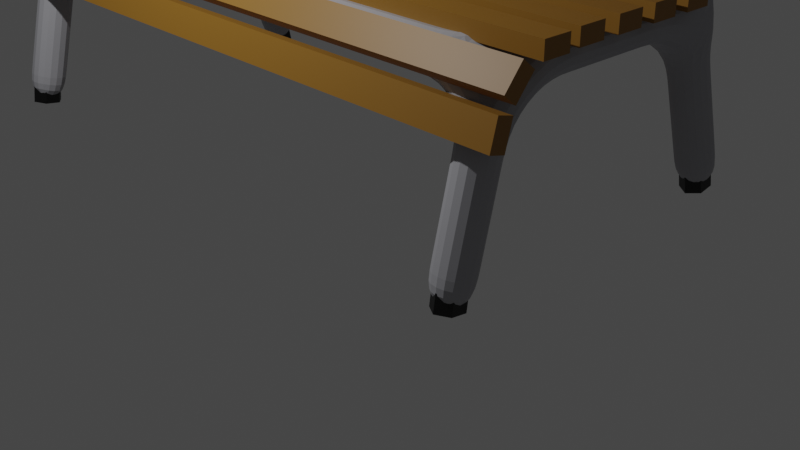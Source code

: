 # Source: bench.blend  (saved by Blender 2.80.75; exported with 4.5.12 LTS)
import bpy
from mathutils import Matrix  # noqa: F401  (used for matrix-valued properties, if any)

bpy.ops.wm.read_factory_settings(use_empty=True)
scene = bpy.context.scene
scene.name = 'Scene'

# ---- collections
col_collection = bpy.data.collections.new('Collection'); scene.collection.children.link(col_collection)

# ---- materials (node trees are filled in below, after node groups)
mat_grey = bpy.data.materials.new('grey')
mat_grey.use_transparent_shadow = False
mat_brown = bpy.data.materials.new('brown')
mat_brown.use_transparent_shadow = False
mat_black = bpy.data.materials.new('black')
mat_black.use_transparent_shadow = False

# ---- material node trees
mat_grey.use_nodes = True; mat_grey.node_tree.nodes.clear()
_N = mat_grey.node_tree.nodes; _L = mat_grey.node_tree.links
n0 = _N.new('ShaderNodeOutputMaterial'); n0.name = 'Material Output'; n0.location = (300, 300)
n1 = _N.new('ShaderNodeBsdfPrincipled'); n1.name = 'Principled BSDF'; n1.location = (10, 300)
n1.distribution = 'GGX'
n1.subsurface_method = 'BURLEY'
n1.inputs[0].default_value = (0.3763, 0.3763, 0.402, 1.0)
n1.inputs[3].default_value = 1.45
n1.inputs[27].default_value = (0.0, 0.0, 0.0, 1.0)
n1.inputs[28].default_value = 1.0
_L.new(n1.outputs[0], n0.inputs[0])
n0.is_active_output = True
mat_brown.use_nodes = True; mat_brown.node_tree.nodes.clear()
_N = mat_brown.node_tree.nodes; _L = mat_brown.node_tree.links
n0 = _N.new('ShaderNodeOutputMaterial'); n0.name = 'Material Output'; n0.location = (300, 300)
n1 = _N.new('ShaderNodeBsdfPrincipled'); n1.name = 'Principled BSDF'; n1.location = (10, 300)
n1.distribution = 'GGX'
n1.subsurface_method = 'BURLEY'
n1.inputs[0].default_value = (0.2812, 0.1329, 0.01527, 1.0)
n1.inputs[3].default_value = 1.45
n1.inputs[27].default_value = (0.0, 0.0, 0.0, 1.0)
n1.inputs[28].default_value = 1.0
_L.new(n1.outputs[0], n0.inputs[0])
n0.is_active_output = True
mat_black.use_nodes = True; mat_black.node_tree.nodes.clear()
_N = mat_black.node_tree.nodes; _L = mat_black.node_tree.links
n0 = _N.new('ShaderNodeOutputMaterial'); n0.name = 'Material Output'; n0.location = (300, 300)
n1 = _N.new('ShaderNodeBsdfPrincipled'); n1.name = 'Principled BSDF'; n1.location = (10, 300)
n1.distribution = 'GGX'
n1.subsurface_method = 'BURLEY'
n1.inputs[0].default_value = (0.0, 0.0, 0.0, 1.0)
n1.inputs[3].default_value = 1.45
n1.inputs[27].default_value = (0.0, 0.0, 0.0, 1.0)
n1.inputs[28].default_value = 1.0
_L.new(n1.outputs[0], n0.inputs[0])
n0.is_active_output = True

# ---- world
world_world = bpy.data.worlds.new('World'); scene.world = world_world
world_world.use_nodes = True; world_world.node_tree.nodes.clear()
_N = world_world.node_tree.nodes; _L = world_world.node_tree.links
n0 = _N.new('ShaderNodeOutputWorld'); n0.name = 'World Output'; n0.location = (300, 300)
n1 = _N.new('ShaderNodeBackground'); n1.name = 'Background'; n1.location = (10, 300)
n1.inputs[0].default_value = (0.05088, 0.05088, 0.05088, 1.0)
_L.new(n1.outputs[0], n0.inputs[0])
n0.is_active_output = True
world_world.color = (0.05088, 0.05088, 0.05088)
world_world.use_sun_shadow = False
world_world.sun_shadow_jitter_overblur = 0.0

# ---- cameras
cam_camera = bpy.data.cameras.new('Camera')
cam_camera.clip_end = 100.0
cam_camera.ortho_scale = 7.314

# ---- lights
light_light = bpy.data.lights.new('Light', 'POINT')
light_light.transmission_factor = 0.0
light_light.energy = 1000.0
light_light.shadow_soft_size = 0.1
light_light.shadow_maximum_resolution = 0.006
light_light.use_absolute_resolution = True

# ---- meshes
me_plane = bpy.data.meshes.new('Plane')
me_plane.from_pydata([(1.0, -0.3123, -0.4927), (1.0, 0.2391, 1.756), (1.0, 3.219, 1.756), (1.0, 3.91, -0.4662), (-6.986, 0.2391, 1.756), (-6.986, 3.219, 1.756), (-6.986, 3.896, -0.453), (-6.986, -0.3123, -0.4794), (1.075, 3.488, 2.497), (-6.91, 3.488, 2.497), (1.075, 3.488, 4.737), (-6.91, 3.488, 4.737), (1.156, 3.949, 4.926), (-6.83, 3.949, 4.926), (1.12, 4.353, 4.594), (-6.866, 4.353, 4.594), (1.058, 4.351, 4.199), (-6.928, 4.351, 4.199), (0.9161, 3.934, 4.017), (-7.07, 3.934, 4.017), (0.9161, 3.743, 4.293), (-7.07, 3.743, 4.293)], [(0, 1), (2, 3), (5, 6), (4, 7)], [(1, 2, 5, 4), (5, 2, 8, 9), (9, 8, 10, 11), (11, 10, 12, 13), (13, 12, 14, 15), (15, 14, 16, 17), (17, 16, 18, 19), (19, 18, 20, 21)])
_uv = me_plane.uv_layers.new(name='UVMap')
_uv.uv.foreach_set('vector', [0.0, 0.0, 0.0, 0.0, 0.0, 0.0, 0.0, 0.0, 0.0, 0.0, 0.0, 0.0, 0.0, 0.0, 0.0, 0.0, 0.0, 0.0, 0.0, 0.0, 0.0, 0.0, 0.0, 0.0, 0.0, 0.0, 0.0, 0.0, 0.0, 0.0, 0.0, 0.0, 0.0, 0.0, 0.0, 0.0, 0.0, 0.0, 0.0, 0.0, 0.0, 0.0, 0.0, 0.0, 0.0, 0.0, 0.0, 0.0, 0.0, 0.0, 0.0, 0.0, 0.0, 0.0, 0.0, 0.0, 0.0, 0.0, 0.0, 0.0, 0.0, 0.0, 0.0, 0.0])
me_plane.materials.append(mat_grey)
me_plane.use_remesh_preserve_volume = False
me_plane.use_remesh_preserve_attributes = False
me_plane.use_mirror_vertex_groups = False
me_plane.update()
me_cube_006 = bpy.data.meshes.new('Cube.006')
me_cube_006.from_pydata([(-1.0, -1.0, -1.0), (-1.0, -1.0, 1.0), (-1.0, 1.0, -1.0), (-1.0, 1.0, 1.0), (1.0, -1.0, -1.0), (1.0, -1.0, 1.0), (1.0, 1.0, -1.0), (1.0, 1.0, 1.0)], [], [(0, 1, 3, 2), (2, 3, 7, 6), (6, 7, 5, 4), (4, 5, 1, 0), (2, 6, 4, 0), (7, 3, 1, 5)])
_uv = me_cube_006.uv_layers.new(name='UVMap')
_uv.uv.foreach_set('vector', [0.375, 0.0, 0.625, 0.0, 0.625, 0.25, 0.375, 0.25, 0.375, 0.25, 0.625, 0.25, 0.625, 0.5, 0.375, 0.5, 0.375, 0.5, 0.625, 0.5, 0.625, 0.75, 0.375, 0.75, 0.375, 0.75, 0.625, 0.75, 0.625, 1.0, 0.375, 1.0, 0.125, 0.5, 0.375, 0.5, 0.375, 0.75, 0.125, 0.75, 0.625, 0.5, 0.875, 0.5, 0.875, 0.75, 0.625, 0.75])
me_cube_006.materials.append(mat_brown)
me_cube_006.use_remesh_preserve_volume = False
me_cube_006.use_remesh_preserve_attributes = False
me_cube_006.use_mirror_vertex_groups = False
me_cube_006.update()
me_cube_007 = bpy.data.meshes.new('Cube.007')
me_cube_007.from_pydata([(-1.0, -1.0, -1.0), (-1.0, -1.0, 1.0), (-1.0, 1.0, -1.0), (-1.0, 1.0, 1.0), (1.0, -1.0, -1.0), (1.0, -1.0, 1.0), (1.0, 1.0, -1.0), (1.0, 1.0, 1.0)], [], [(0, 1, 3, 2), (2, 3, 7, 6), (6, 7, 5, 4), (4, 5, 1, 0), (2, 6, 4, 0), (7, 3, 1, 5)])
_uv = me_cube_007.uv_layers.new(name='UVMap')
_uv.uv.foreach_set('vector', [0.375, 0.0, 0.625, 0.0, 0.625, 0.25, 0.375, 0.25, 0.375, 0.25, 0.625, 0.25, 0.625, 0.5, 0.375, 0.5, 0.375, 0.5, 0.625, 0.5, 0.625, 0.75, 0.375, 0.75, 0.375, 0.75, 0.625, 0.75, 0.625, 1.0, 0.375, 1.0, 0.125, 0.5, 0.375, 0.5, 0.375, 0.75, 0.125, 0.75, 0.625, 0.5, 0.875, 0.5, 0.875, 0.75, 0.625, 0.75])
me_cube_007.materials.append(mat_brown)
me_cube_007.use_remesh_preserve_volume = False
me_cube_007.use_remesh_preserve_attributes = False
me_cube_007.use_mirror_vertex_groups = False
me_cube_007.update()
me_cube_008 = bpy.data.meshes.new('Cube.008')
me_cube_008.from_pydata([(-1.0, -1.0, -1.0), (-1.0, -1.0, 1.0), (-1.0, 1.0, -1.0), (-1.0, 1.0, 1.0), (1.0, -1.0, -1.0), (1.0, -1.0, 1.0), (1.0, 1.0, -1.0), (1.0, 1.0, 1.0)], [], [(0, 1, 3, 2), (2, 3, 7, 6), (6, 7, 5, 4), (4, 5, 1, 0), (2, 6, 4, 0), (7, 3, 1, 5)])
_uv = me_cube_008.uv_layers.new(name='UVMap')
_uv.uv.foreach_set('vector', [0.375, 0.0, 0.625, 0.0, 0.625, 0.25, 0.375, 0.25, 0.375, 0.25, 0.625, 0.25, 0.625, 0.5, 0.375, 0.5, 0.375, 0.5, 0.625, 0.5, 0.625, 0.75, 0.375, 0.75, 0.375, 0.75, 0.625, 0.75, 0.625, 1.0, 0.375, 1.0, 0.125, 0.5, 0.375, 0.5, 0.375, 0.75, 0.125, 0.75, 0.625, 0.5, 0.875, 0.5, 0.875, 0.75, 0.625, 0.75])
me_cube_008.materials.append(mat_brown)
me_cube_008.use_remesh_preserve_volume = False
me_cube_008.use_remesh_preserve_attributes = False
me_cube_008.use_mirror_vertex_groups = False
me_cube_008.update()
me_cube_009 = bpy.data.meshes.new('Cube.009')
me_cube_009.from_pydata([(-1.0, -1.0, -1.0), (-1.0, -1.0, 1.0), (-1.0, 1.0, -1.0), (-1.0, 1.0, 1.0), (1.0, -1.0, -1.0), (1.0, -1.0, 1.0), (1.0, 1.0, -1.0), (1.0, 1.0, 1.0)], [], [(0, 1, 3, 2), (2, 3, 7, 6), (6, 7, 5, 4), (4, 5, 1, 0), (2, 6, 4, 0), (7, 3, 1, 5)])
_uv = me_cube_009.uv_layers.new(name='UVMap')
_uv.uv.foreach_set('vector', [0.375, 0.0, 0.625, 0.0, 0.625, 0.25, 0.375, 0.25, 0.375, 0.25, 0.625, 0.25, 0.625, 0.5, 0.375, 0.5, 0.375, 0.5, 0.625, 0.5, 0.625, 0.75, 0.375, 0.75, 0.375, 0.75, 0.625, 0.75, 0.625, 1.0, 0.375, 1.0, 0.125, 0.5, 0.375, 0.5, 0.375, 0.75, 0.125, 0.75, 0.625, 0.5, 0.875, 0.5, 0.875, 0.75, 0.625, 0.75])
me_cube_009.materials.append(mat_brown)
me_cube_009.use_remesh_preserve_volume = False
me_cube_009.use_remesh_preserve_attributes = False
me_cube_009.use_mirror_vertex_groups = False
me_cube_009.update()
me_cube_010 = bpy.data.meshes.new('Cube.010')
me_cube_010.from_pydata([(-1.0, -1.0, -1.0), (-1.0, -1.0, 1.0), (-1.0, 1.0, -1.0), (-1.0, 1.0, 1.0), (1.0, -1.0, -1.0), (1.0, -1.0, 1.0), (1.0, 1.0, -1.0), (1.0, 1.0, 1.0)], [], [(0, 1, 3, 2), (2, 3, 7, 6), (6, 7, 5, 4), (4, 5, 1, 0), (2, 6, 4, 0), (7, 3, 1, 5)])
_uv = me_cube_010.uv_layers.new(name='UVMap')
_uv.uv.foreach_set('vector', [0.375, 0.0, 0.625, 0.0, 0.625, 0.25, 0.375, 0.25, 0.375, 0.25, 0.625, 0.25, 0.625, 0.5, 0.375, 0.5, 0.375, 0.5, 0.625, 0.5, 0.625, 0.75, 0.375, 0.75, 0.375, 0.75, 0.625, 0.75, 0.625, 1.0, 0.375, 1.0, 0.125, 0.5, 0.375, 0.5, 0.375, 0.75, 0.125, 0.75, 0.625, 0.5, 0.875, 0.5, 0.875, 0.75, 0.625, 0.75])
me_cube_010.materials.append(mat_brown)
me_cube_010.use_remesh_preserve_volume = False
me_cube_010.use_remesh_preserve_attributes = False
me_cube_010.use_mirror_vertex_groups = False
me_cube_010.update()
me_cube_011 = bpy.data.meshes.new('Cube.011')
me_cube_011.from_pydata([(-1.0, -1.0, -1.0), (-1.0, -1.0, 1.0), (-1.0, 1.0, -1.0), (-1.0, 1.0, 1.0), (1.0, -1.0, -1.0), (1.0, -1.0, 1.0), (1.0, 1.0, -1.0), (1.0, 1.0, 1.0)], [], [(0, 1, 3, 2), (2, 3, 7, 6), (6, 7, 5, 4), (4, 5, 1, 0), (2, 6, 4, 0), (7, 3, 1, 5)])
_uv = me_cube_011.uv_layers.new(name='UVMap')
_uv.uv.foreach_set('vector', [0.375, 0.0, 0.625, 0.0, 0.625, 0.25, 0.375, 0.25, 0.375, 0.25, 0.625, 0.25, 0.625, 0.5, 0.375, 0.5, 0.375, 0.5, 0.625, 0.5, 0.625, 0.75, 0.375, 0.75, 0.375, 0.75, 0.625, 0.75, 0.625, 1.0, 0.375, 1.0, 0.125, 0.5, 0.375, 0.5, 0.375, 0.75, 0.125, 0.75, 0.625, 0.5, 0.875, 0.5, 0.875, 0.75, 0.625, 0.75])
me_cube_011.materials.append(mat_brown)
me_cube_011.use_remesh_preserve_volume = False
me_cube_011.use_remesh_preserve_attributes = False
me_cube_011.use_mirror_vertex_groups = False
me_cube_011.update()
me_cube_015 = bpy.data.meshes.new('Cube.015')
me_cube_015.from_pydata([(-1.0, -1.0, -1.0), (-1.0, -1.0, 1.0), (-1.0, 1.0, -1.0), (-1.0, 1.0, 1.0), (1.0, -1.0, -1.0), (1.0, -1.0, 1.0), (1.0, 1.0, -1.0), (1.0, 1.0, 1.0)], [], [(0, 1, 3, 2), (2, 3, 7, 6), (6, 7, 5, 4), (4, 5, 1, 0), (2, 6, 4, 0), (7, 3, 1, 5)])
_uv = me_cube_015.uv_layers.new(name='UVMap')
_uv.uv.foreach_set('vector', [0.375, 0.0, 0.625, 0.0, 0.625, 0.25, 0.375, 0.25, 0.375, 0.25, 0.625, 0.25, 0.625, 0.5, 0.375, 0.5, 0.375, 0.5, 0.625, 0.5, 0.625, 0.75, 0.375, 0.75, 0.375, 0.75, 0.625, 0.75, 0.625, 1.0, 0.375, 1.0, 0.125, 0.5, 0.375, 0.5, 0.375, 0.75, 0.125, 0.75, 0.625, 0.5, 0.875, 0.5, 0.875, 0.75, 0.625, 0.75])
me_cube_015.materials.append(mat_brown)
me_cube_015.use_remesh_preserve_volume = False
me_cube_015.use_remesh_preserve_attributes = False
me_cube_015.use_mirror_vertex_groups = False
me_cube_015.update()
me_cube_016 = bpy.data.meshes.new('Cube.016')
me_cube_016.from_pydata([(-1.0, -1.0, -1.0), (-1.0, -1.0, 1.0), (-1.0, 1.0, -1.0), (-1.0, 1.0, 1.0), (1.0, -1.0, -1.0), (1.0, -1.0, 1.0), (1.0, 1.0, -1.0), (1.0, 1.0, 1.0)], [], [(0, 1, 3, 2), (2, 3, 7, 6), (6, 7, 5, 4), (4, 5, 1, 0), (2, 6, 4, 0), (7, 3, 1, 5)])
_uv = me_cube_016.uv_layers.new(name='UVMap')
_uv.uv.foreach_set('vector', [0.375, 0.0, 0.625, 0.0, 0.625, 0.25, 0.375, 0.25, 0.375, 0.25, 0.625, 0.25, 0.625, 0.5, 0.375, 0.5, 0.375, 0.5, 0.625, 0.5, 0.625, 0.75, 0.375, 0.75, 0.375, 0.75, 0.625, 0.75, 0.625, 1.0, 0.375, 1.0, 0.125, 0.5, 0.375, 0.5, 0.375, 0.75, 0.125, 0.75, 0.625, 0.5, 0.875, 0.5, 0.875, 0.75, 0.625, 0.75])
me_cube_016.materials.append(mat_brown)
me_cube_016.use_remesh_preserve_volume = False
me_cube_016.use_remesh_preserve_attributes = False
me_cube_016.use_mirror_vertex_groups = False
me_cube_016.update()
me_cube_017 = bpy.data.meshes.new('Cube.017')
me_cube_017.from_pydata([(-1.0, -1.0, -1.0), (-1.0, -1.0, 1.0), (-1.0, 1.0, -1.0), (-1.0, 1.0, 1.0), (1.0, -1.0, -1.0), (1.0, -1.0, 1.0), (1.0, 1.0, -1.0), (1.0, 1.0, 1.0)], [], [(0, 1, 3, 2), (2, 3, 7, 6), (6, 7, 5, 4), (4, 5, 1, 0), (2, 6, 4, 0), (7, 3, 1, 5)])
_uv = me_cube_017.uv_layers.new(name='UVMap')
_uv.uv.foreach_set('vector', [0.375, 0.0, 0.625, 0.0, 0.625, 0.25, 0.375, 0.25, 0.375, 0.25, 0.625, 0.25, 0.625, 0.5, 0.375, 0.5, 0.375, 0.5, 0.625, 0.5, 0.625, 0.75, 0.375, 0.75, 0.375, 0.75, 0.625, 0.75, 0.625, 1.0, 0.375, 1.0, 0.125, 0.5, 0.375, 0.5, 0.375, 0.75, 0.125, 0.75, 0.625, 0.5, 0.875, 0.5, 0.875, 0.75, 0.625, 0.75])
me_cube_017.materials.append(mat_brown)
me_cube_017.use_remesh_preserve_volume = False
me_cube_017.use_remesh_preserve_attributes = False
me_cube_017.use_mirror_vertex_groups = False
me_cube_017.update()
me_cube_019 = bpy.data.meshes.new('Cube.019')
me_cube_019.from_pydata([(-1.0, -1.0, -1.0), (-1.0, -1.0, 1.0), (-1.0, 1.0, -1.0), (-1.0, 1.0, 1.0), (1.0, -1.0, -1.0), (1.0, -1.0, 1.0), (1.0, 1.0, -1.0), (1.0, 1.0, 1.0)], [], [(0, 1, 3, 2), (2, 3, 7, 6), (6, 7, 5, 4), (4, 5, 1, 0), (2, 6, 4, 0), (7, 3, 1, 5)])
_uv = me_cube_019.uv_layers.new(name='UVMap')
_uv.uv.foreach_set('vector', [0.375, 0.0, 0.625, 0.0, 0.625, 0.25, 0.375, 0.25, 0.375, 0.25, 0.625, 0.25, 0.625, 0.5, 0.375, 0.5, 0.375, 0.5, 0.625, 0.5, 0.625, 0.75, 0.375, 0.75, 0.375, 0.75, 0.625, 0.75, 0.625, 1.0, 0.375, 1.0, 0.125, 0.5, 0.375, 0.5, 0.375, 0.75, 0.125, 0.75, 0.625, 0.5, 0.875, 0.5, 0.875, 0.75, 0.625, 0.75])
me_cube_019.materials.append(mat_brown)
me_cube_019.use_remesh_preserve_volume = False
me_cube_019.use_remesh_preserve_attributes = False
me_cube_019.use_mirror_vertex_groups = False
me_cube_019.update()
me_cube_020 = bpy.data.meshes.new('Cube.020')
me_cube_020.from_pydata([(-1.0, -1.0, -1.0), (-1.0, -1.0, 1.0), (-1.0, 1.0, -1.0), (-1.0, 1.0, 1.0), (1.0, -1.0, -1.0), (1.0, -1.0, 1.0), (1.0, 1.0, -1.0), (1.0, 1.0, 1.0)], [], [(0, 1, 3, 2), (2, 3, 7, 6), (6, 7, 5, 4), (4, 5, 1, 0), (2, 6, 4, 0), (7, 3, 1, 5)])
_uv = me_cube_020.uv_layers.new(name='UVMap')
_uv.uv.foreach_set('vector', [0.375, 0.0, 0.625, 0.0, 0.625, 0.25, 0.375, 0.25, 0.375, 0.25, 0.625, 0.25, 0.625, 0.5, 0.375, 0.5, 0.375, 0.5, 0.625, 0.5, 0.625, 0.75, 0.375, 0.75, 0.375, 0.75, 0.625, 0.75, 0.625, 1.0, 0.375, 1.0, 0.125, 0.5, 0.375, 0.5, 0.375, 0.75, 0.125, 0.75, 0.625, 0.5, 0.875, 0.5, 0.875, 0.75, 0.625, 0.75])
me_cube_020.materials.append(mat_brown)
me_cube_020.use_remesh_preserve_volume = False
me_cube_020.use_remesh_preserve_attributes = False
me_cube_020.use_mirror_vertex_groups = False
me_cube_020.update()
me_cube_021 = bpy.data.meshes.new('Cube.021')
me_cube_021.from_pydata([(-1.0, -1.0, -1.0), (-1.0, -1.0, 1.0), (-1.0, 1.0, -1.0), (-1.0, 1.0, 1.0), (1.0, -1.0, -1.0), (1.0, -1.0, 1.0), (1.0, 1.0, -1.0), (1.0, 1.0, 1.0)], [], [(0, 1, 3, 2), (2, 3, 7, 6), (6, 7, 5, 4), (4, 5, 1, 0), (2, 6, 4, 0), (7, 3, 1, 5)])
_uv = me_cube_021.uv_layers.new(name='UVMap')
_uv.uv.foreach_set('vector', [0.375, 0.0, 0.625, 0.0, 0.625, 0.25, 0.375, 0.25, 0.375, 0.25, 0.625, 0.25, 0.625, 0.5, 0.375, 0.5, 0.375, 0.5, 0.625, 0.5, 0.625, 0.75, 0.375, 0.75, 0.375, 0.75, 0.625, 0.75, 0.625, 1.0, 0.375, 1.0, 0.125, 0.5, 0.375, 0.5, 0.375, 0.75, 0.125, 0.75, 0.625, 0.5, 0.875, 0.5, 0.875, 0.75, 0.625, 0.75])
me_cube_021.materials.append(mat_brown)
me_cube_021.use_remesh_preserve_volume = False
me_cube_021.use_remesh_preserve_attributes = False
me_cube_021.use_mirror_vertex_groups = False
me_cube_021.update()
me_cylinder = bpy.data.meshes.new('Cylinder')
me_cylinder.from_pydata([(0.0, 1.0, -1.0), (0.0, 1.0, 1.0), (0.866, 0.5, -1.0), (0.866, 0.5, 1.0), (0.866, -0.5, -1.0), (0.866, -0.5, 1.0), (-8.742e-08, -1.0, -1.0), (-8.742e-08, -1.0, 1.0), (-0.866, -0.5, -1.0), (-0.866, -0.5, 1.0), (-0.866, 0.5, -1.0), (-0.866, 0.5, 1.0)], [], [(0, 1, 3, 2), (2, 3, 5, 4), (4, 5, 7, 6), (6, 7, 9, 8), (3, 1, 11, 9, 7, 5), (8, 9, 11, 10), (10, 11, 1, 0), (0, 2, 4, 6, 8, 10)])
_uv = me_cylinder.uv_layers.new(name='UVMap')
_uv.uv.foreach_set('vector', [1.0, 0.5, 1.0, 1.0, 0.8333, 1.0, 0.8333, 0.5, 0.8333, 0.5, 0.8333, 1.0, 0.6667, 1.0, 0.6667, 0.5, 0.6667, 0.5, 0.6667, 1.0, 0.5, 1.0, 0.5, 0.5, 0.5, 0.5, 0.5, 1.0, 0.3333, 1.0, 0.3333, 0.5, 0.4578, 0.37, 0.25, 0.49, 0.04215, 0.37, 0.04215, 0.13, 0.25, 0.01, 0.4578, 0.13, 0.3333, 0.5, 0.3333, 1.0, 0.1667, 1.0, 0.1667, 0.5, 0.1667, 0.5, 0.1667, 1.0, -8.941e-08, 1.0, -8.941e-08, 0.5, 0.75, 0.49, 0.9578, 0.37, 0.9578, 0.13, 0.75, 0.01, 0.5422, 0.13, 0.5422, 0.37])
me_cylinder.materials.append(mat_black)
me_cylinder.use_remesh_preserve_volume = False
me_cylinder.use_remesh_preserve_attributes = False
me_cylinder.use_mirror_vertex_groups = False
me_cylinder.update()
me_cylinder_001 = bpy.data.meshes.new('Cylinder.001')
me_cylinder_001.from_pydata([(0.0, 1.0, -1.0), (0.0, 1.0, 1.0), (0.866, 0.5, -1.0), (0.866, 0.5, 1.0), (0.866, -0.5, -1.0), (0.866, -0.5, 1.0), (-8.742e-08, -1.0, -1.0), (-8.742e-08, -1.0, 1.0), (-0.866, -0.5, -1.0), (-0.866, -0.5, 1.0), (-0.866, 0.5, -1.0), (-0.866, 0.5, 1.0)], [], [(0, 1, 3, 2), (2, 3, 5, 4), (4, 5, 7, 6), (6, 7, 9, 8), (3, 1, 11, 9, 7, 5), (8, 9, 11, 10), (10, 11, 1, 0), (0, 2, 4, 6, 8, 10)])
_uv = me_cylinder_001.uv_layers.new(name='UVMap')
_uv.uv.foreach_set('vector', [1.0, 0.5, 1.0, 1.0, 0.8333, 1.0, 0.8333, 0.5, 0.8333, 0.5, 0.8333, 1.0, 0.6667, 1.0, 0.6667, 0.5, 0.6667, 0.5, 0.6667, 1.0, 0.5, 1.0, 0.5, 0.5, 0.5, 0.5, 0.5, 1.0, 0.3333, 1.0, 0.3333, 0.5, 0.4578, 0.37, 0.25, 0.49, 0.04215, 0.37, 0.04215, 0.13, 0.25, 0.01, 0.4578, 0.13, 0.3333, 0.5, 0.3333, 1.0, 0.1667, 1.0, 0.1667, 0.5, 0.1667, 0.5, 0.1667, 1.0, -8.941e-08, 1.0, -8.941e-08, 0.5, 0.75, 0.49, 0.9578, 0.37, 0.9578, 0.13, 0.75, 0.01, 0.5422, 0.13, 0.5422, 0.37])
me_cylinder_001.materials.append(mat_black)
me_cylinder_001.use_remesh_preserve_volume = False
me_cylinder_001.use_remesh_preserve_attributes = False
me_cylinder_001.use_mirror_vertex_groups = False
me_cylinder_001.update()
me_cylinder_002 = bpy.data.meshes.new('Cylinder.002')
me_cylinder_002.from_pydata([(0.0, 1.0, -1.0), (0.0, 1.0, 1.0), (0.866, 0.5, -1.0), (0.866, 0.5, 1.0), (0.866, -0.5, -1.0), (0.866, -0.5, 1.0), (-8.742e-08, -1.0, -1.0), (-8.742e-08, -1.0, 1.0), (-0.866, -0.5, -1.0), (-0.866, -0.5, 1.0), (-0.866, 0.5, -1.0), (-0.866, 0.5, 1.0)], [], [(0, 1, 3, 2), (2, 3, 5, 4), (4, 5, 7, 6), (6, 7, 9, 8), (3, 1, 11, 9, 7, 5), (8, 9, 11, 10), (10, 11, 1, 0), (0, 2, 4, 6, 8, 10)])
_uv = me_cylinder_002.uv_layers.new(name='UVMap')
_uv.uv.foreach_set('vector', [1.0, 0.5, 1.0, 1.0, 0.8333, 1.0, 0.8333, 0.5, 0.8333, 0.5, 0.8333, 1.0, 0.6667, 1.0, 0.6667, 0.5, 0.6667, 0.5, 0.6667, 1.0, 0.5, 1.0, 0.5, 0.5, 0.5, 0.5, 0.5, 1.0, 0.3333, 1.0, 0.3333, 0.5, 0.4578, 0.37, 0.25, 0.49, 0.04215, 0.37, 0.04215, 0.13, 0.25, 0.01, 0.4578, 0.13, 0.3333, 0.5, 0.3333, 1.0, 0.1667, 1.0, 0.1667, 0.5, 0.1667, 0.5, 0.1667, 1.0, -8.941e-08, 1.0, -8.941e-08, 0.5, 0.75, 0.49, 0.9578, 0.37, 0.9578, 0.13, 0.75, 0.01, 0.5422, 0.13, 0.5422, 0.37])
me_cylinder_002.materials.append(mat_black)
me_cylinder_002.use_remesh_preserve_volume = False
me_cylinder_002.use_remesh_preserve_attributes = False
me_cylinder_002.use_mirror_vertex_groups = False
me_cylinder_002.update()
me_cylinder_003 = bpy.data.meshes.new('Cylinder.003')
me_cylinder_003.from_pydata([(0.0, 1.0, -1.0), (0.0, 1.0, 1.0), (0.866, 0.5, -1.0), (0.866, 0.5, 1.0), (0.866, -0.5, -1.0), (0.866, -0.5, 1.0), (-8.742e-08, -1.0, -1.0), (-8.742e-08, -1.0, 1.0), (-0.866, -0.5, -1.0), (-0.866, -0.5, 1.0), (-0.866, 0.5, -1.0), (-0.866, 0.5, 1.0)], [], [(0, 1, 3, 2), (2, 3, 5, 4), (4, 5, 7, 6), (6, 7, 9, 8), (3, 1, 11, 9, 7, 5), (8, 9, 11, 10), (10, 11, 1, 0), (0, 2, 4, 6, 8, 10)])
_uv = me_cylinder_003.uv_layers.new(name='UVMap')
_uv.uv.foreach_set('vector', [1.0, 0.5, 1.0, 1.0, 0.8333, 1.0, 0.8333, 0.5, 0.8333, 0.5, 0.8333, 1.0, 0.6667, 1.0, 0.6667, 0.5, 0.6667, 0.5, 0.6667, 1.0, 0.5, 1.0, 0.5, 0.5, 0.5, 0.5, 0.5, 1.0, 0.3333, 1.0, 0.3333, 0.5, 0.4578, 0.37, 0.25, 0.49, 0.04215, 0.37, 0.04215, 0.13, 0.25, 0.01, 0.4578, 0.13, 0.3333, 0.5, 0.3333, 1.0, 0.1667, 1.0, 0.1667, 0.5, 0.1667, 0.5, 0.1667, 1.0, -8.941e-08, 1.0, -8.941e-08, 0.5, 0.75, 0.49, 0.9578, 0.37, 0.9578, 0.13, 0.75, 0.01, 0.5422, 0.13, 0.5422, 0.37])
me_cylinder_003.materials.append(mat_black)
me_cylinder_003.use_remesh_preserve_volume = False
me_cylinder_003.use_remesh_preserve_attributes = False
me_cylinder_003.use_mirror_vertex_groups = False
me_cylinder_003.update()
me_cube_023 = bpy.data.meshes.new('Cube.023')
me_cube_023.from_pydata([(-1.0, -1.0, -1.0), (-1.0, -1.0, 1.0), (-1.0, 1.0, -1.0), (-1.0, 1.0, 1.0), (1.0, -1.0, -1.0), (1.0, -1.0, 1.0), (1.0, 1.0, -1.0), (1.0, 1.0, 1.0)], [], [(0, 1, 3, 2), (2, 3, 7, 6), (6, 7, 5, 4), (4, 5, 1, 0), (2, 6, 4, 0), (7, 3, 1, 5)])
_uv = me_cube_023.uv_layers.new(name='UVMap')
_uv.uv.foreach_set('vector', [0.375, 0.0, 0.625, 0.0, 0.625, 0.25, 0.375, 0.25, 0.375, 0.25, 0.625, 0.25, 0.625, 0.5, 0.375, 0.5, 0.375, 0.5, 0.625, 0.5, 0.625, 0.75, 0.375, 0.75, 0.375, 0.75, 0.625, 0.75, 0.625, 1.0, 0.375, 1.0, 0.125, 0.5, 0.375, 0.5, 0.375, 0.75, 0.125, 0.75, 0.625, 0.5, 0.875, 0.5, 0.875, 0.75, 0.625, 0.75])
me_cube_023.materials.append(mat_brown)
me_cube_023.use_remesh_preserve_volume = False
me_cube_023.use_remesh_preserve_attributes = False
me_cube_023.use_mirror_vertex_groups = False
me_cube_023.update()
me_cube_024 = bpy.data.meshes.new('Cube.024')
me_cube_024.from_pydata([(-1.0, -1.0, -1.0), (-1.0, -1.0, 1.0), (-1.0, 1.0, -1.0), (-1.0, 1.0, 1.0), (1.0, -1.0, -1.0), (1.0, -1.0, 1.0), (1.0, 1.0, -1.0), (1.0, 1.0, 1.0)], [], [(0, 1, 3, 2), (2, 3, 7, 6), (6, 7, 5, 4), (4, 5, 1, 0), (2, 6, 4, 0), (7, 3, 1, 5)])
_uv = me_cube_024.uv_layers.new(name='UVMap')
_uv.uv.foreach_set('vector', [0.375, 0.0, 0.625, 0.0, 0.625, 0.25, 0.375, 0.25, 0.375, 0.25, 0.625, 0.25, 0.625, 0.5, 0.375, 0.5, 0.375, 0.5, 0.625, 0.5, 0.625, 0.75, 0.375, 0.75, 0.375, 0.75, 0.625, 0.75, 0.625, 1.0, 0.375, 1.0, 0.125, 0.5, 0.375, 0.5, 0.375, 0.75, 0.125, 0.75, 0.625, 0.5, 0.875, 0.5, 0.875, 0.75, 0.625, 0.75])
me_cube_024.materials.append(mat_brown)
me_cube_024.use_remesh_preserve_volume = False
me_cube_024.use_remesh_preserve_attributes = False
me_cube_024.use_mirror_vertex_groups = False
me_cube_024.update()
me_cube_025 = bpy.data.meshes.new('Cube.025')
me_cube_025.from_pydata([(-1.0, -1.0, -1.0), (-1.0, -1.0, 1.0), (-1.0, 1.0, -1.0), (-1.0, 1.0, 1.0), (1.0, -1.0, -1.0), (1.0, -1.0, 1.0), (1.0, 1.0, -1.0), (1.0, 1.0, 1.0)], [], [(0, 1, 3, 2), (2, 3, 7, 6), (6, 7, 5, 4), (4, 5, 1, 0), (2, 6, 4, 0), (7, 3, 1, 5)])
_uv = me_cube_025.uv_layers.new(name='UVMap')
_uv.uv.foreach_set('vector', [0.375, 0.0, 0.625, 0.0, 0.625, 0.25, 0.375, 0.25, 0.375, 0.25, 0.625, 0.25, 0.625, 0.5, 0.375, 0.5, 0.375, 0.5, 0.625, 0.5, 0.625, 0.75, 0.375, 0.75, 0.375, 0.75, 0.625, 0.75, 0.625, 1.0, 0.375, 1.0, 0.125, 0.5, 0.375, 0.5, 0.375, 0.75, 0.125, 0.75, 0.625, 0.5, 0.875, 0.5, 0.875, 0.75, 0.625, 0.75])
me_cube_025.materials.append(mat_brown)
me_cube_025.use_remesh_preserve_volume = False
me_cube_025.use_remesh_preserve_attributes = False
me_cube_025.use_mirror_vertex_groups = False
me_cube_025.update()

# ---- objects
ob_light = bpy.data.objects.new('Light', light_light)
ob_camera = bpy.data.objects.new('Camera', cam_camera)
ob_plane = bpy.data.objects.new('Plane', me_plane)
ob_cube_005 = bpy.data.objects.new('Cube.005', me_cube_006)
ob_cube_006 = bpy.data.objects.new('Cube.006', me_cube_007)
ob_cube_007 = bpy.data.objects.new('Cube.007', me_cube_008)
ob_cube_008 = bpy.data.objects.new('Cube.008', me_cube_009)
ob_cube_009 = bpy.data.objects.new('Cube.009', me_cube_010)
ob_cube_010 = bpy.data.objects.new('Cube.010', me_cube_011)
ob_cube_014 = bpy.data.objects.new('Cube.014', me_cube_015)
ob_cube_015 = bpy.data.objects.new('Cube.015', me_cube_016)
ob_cube_016 = bpy.data.objects.new('Cube.016', me_cube_017)
ob_cube_018 = bpy.data.objects.new('Cube.018', me_cube_019)
ob_cube_019 = bpy.data.objects.new('Cube.019', me_cube_020)
ob_cube_020 = bpy.data.objects.new('Cube.020', me_cube_021)
ob_cylinder = bpy.data.objects.new('Cylinder', me_cylinder)
ob_cylinder_001 = bpy.data.objects.new('Cylinder.001', me_cylinder_001)
ob_cylinder_002 = bpy.data.objects.new('Cylinder.002', me_cylinder_002)
ob_cylinder_003 = bpy.data.objects.new('Cylinder.003', me_cylinder_003)
ob_cube_000 = bpy.data.objects.new('Cube.000', me_cube_023)
ob_cube_001 = bpy.data.objects.new('Cube.001', me_cube_024)
ob_cube_002 = bpy.data.objects.new('Cube.002', me_cube_025)

# ---- transforms, parenting, visibility, modifiers, constraints
ob_light.location = (-3.305, -3.243, 6.222)
ob_light.rotation_euler = (0.6503, 0.05522, 1.866)
ob_light.lock_rotations_4d = False
ob_light.empty_display_type = 'ARROWS'
ob_light.color = (0.0, 0.0, 0.0, 0.0)
ob_light.lineart.crease_threshold = 0.0
ob_camera.location = (7.359, -6.926, 4.958)
ob_camera.rotation_euler = (1.109, 0.0, 0.8149)
ob_camera.lock_rotations_4d = False
ob_camera.empty_display_type = 'ARROWS'
ob_camera.color = (0.0, 0.0, 0.0, 0.0)
ob_camera.display_type = 'WIRE'
ob_camera.lineart.crease_threshold = 0.0
ob_plane.location = (0.0, 0.0, 0.0)
ob_plane.lineart.crease_threshold = 0.0
_m = ob_plane.modifiers.new('Skin', 'SKIN')
_m = ob_plane.modifiers.new('Subdivision', 'SUBSURF')
_m.uv_smooth = 'PRESERVE_CORNERS'
_m.levels = 3
_m.show_only_control_edges = False
_m = ob_plane.modifiers.new('Solidify', 'SOLIDIFY')
_m.thickness = 0.05
_m.nonmanifold_thickness_mode = 'FIXED'
_m.nonmanifold_merge_threshold = 0.0003
ob_cube_005.location = (-2.961, 2.744, 2.035)
ob_cube_005.scale = (4.408, 0.179, 0.1022)
ob_cube_005.lineart.crease_threshold = 0.0
ob_cube_006.location = (-2.961, 2.178, 2.035)
ob_cube_006.scale = (4.408, 0.179, 0.1022)
ob_cube_006.lineart.crease_threshold = 0.0
ob_cube_007.location = (-2.961, 1.618, 2.035)
ob_cube_007.scale = (4.408, 0.179, 0.1022)
ob_cube_007.lineart.crease_threshold = 0.0
ob_cube_008.location = (-2.961, 1.043, 2.035)
ob_cube_008.scale = (4.408, 0.179, 0.1022)
ob_cube_008.lineart.crease_threshold = 0.0
ob_cube_009.location = (-2.921, 0.4983, 2.038)
ob_cube_009.rotation_euler = (-0.0002819, 1.087e-16, -2.842e-17)
ob_cube_009.scale = (4.408, 0.179, 0.1022)
ob_cube_009.lineart.crease_threshold = 0.0
ob_cube_010.location = (-2.921, 0.01535, 1.822)
ob_cube_010.rotation_euler = (0.8763, 3.732e-17, -3.158e-18)
ob_cube_010.scale = (4.408, 0.179, 0.1022)
ob_cube_010.lineart.crease_threshold = 0.0
ob_cube_014.location = (-2.961, 3.23, 2.569)
ob_cube_014.rotation_euler = (1.573, -0.0, 0.0)
ob_cube_014.scale = (4.408, 0.179, 0.1022)
ob_cube_014.lineart.crease_threshold = 0.0
ob_cube_015.location = (-2.961, 3.23, 3.169)
ob_cube_015.rotation_euler = (1.573, -0.0, 0.0)
ob_cube_015.scale = (4.408, 0.179, 0.1022)
ob_cube_015.lineart.crease_threshold = 0.0
ob_cube_016.location = (-2.961, 3.314, 4.881)
ob_cube_016.rotation_euler = (1.055, -0.0, 0.0)
ob_cube_016.scale = (4.408, 0.179, 0.1022)
ob_cube_016.lineart.crease_threshold = 0.0
ob_cube_018.location = (-2.961, 3.849, 5.128)
ob_cube_018.rotation_euler = (0.02746, 1.146e-16, -3.184e-17)
ob_cube_018.scale = (4.408, 0.179, 0.1022)
ob_cube_018.lineart.crease_threshold = 0.0
ob_cube_019.location = (-2.961, 4.362, 4.954)
ob_cube_019.rotation_euler = (-0.6885, 2.113e-16, -1.537e-16)
ob_cube_019.scale = (4.408, 0.179, 0.1022)
ob_cube_019.lineart.crease_threshold = 0.0
ob_cube_020.location = (-2.961, 4.603, 4.551)
ob_cube_020.rotation_euler = (-1.399, 2.047e-16, -3.081e-16)
ob_cube_020.scale = (4.408, 0.179, 0.1022)
ob_cube_020.lineart.crease_threshold = 0.0
ob_cylinder.location = (0.9987, -0.2868, -0.4052)
ob_cylinder.rotation_euler = (-0.1429, -3.162e-17, 2.263e-18)
ob_cylinder.scale = (0.1765, 0.2025, 0.1091)
ob_cylinder.lineart.crease_threshold = 0.0
ob_cylinder_001.location = (0.9987, 3.87, -0.4052)
ob_cylinder_001.rotation_euler = (0.1997, 4.404e-17, 4.412e-18)
ob_cylinder_001.scale = (0.1765, 0.2025, 0.1091)
ob_cylinder_001.lineart.crease_threshold = 0.0
ob_cylinder_002.location = (-6.99, 3.87, -0.4052)
ob_cylinder_002.rotation_euler = (0.1997, 4.404e-17, 4.412e-18)
ob_cylinder_002.scale = (0.1765, 0.2025, 0.1091)
ob_cylinder_002.lineart.crease_threshold = 0.0
ob_cylinder_003.location = (-6.99, -0.2868, -0.4052)
ob_cylinder_003.rotation_euler = (-0.1429, -3.162e-17, 2.263e-18)
ob_cylinder_003.scale = (0.1765, 0.2025, 0.1091)
ob_cylinder_003.lineart.crease_threshold = 0.0
ob_cube_000.location = (-2.961, 3.23, 3.742)
ob_cube_000.rotation_euler = (1.573, -0.0, 0.0)
ob_cube_000.scale = (4.408, 0.179, 0.1022)
ob_cube_000.lineart.crease_threshold = 0.0
ob_cube_001.location = (-2.961, 3.23, 4.315)
ob_cube_001.rotation_euler = (1.573, -0.0, 0.0)
ob_cube_001.scale = (4.408, 0.179, 0.1022)
ob_cube_001.lineart.crease_threshold = 0.0
ob_cube_002.location = (-2.921, -0.1908, 1.39)
ob_cube_002.rotation_euler = (1.309, -5.784e-17, -7.665e-18)
ob_cube_002.scale = (4.408, 0.179, 0.1022)
ob_cube_002.lineart.crease_threshold = 0.0

# ---- collection membership
col_collection.objects.link(ob_light)
col_collection.objects.link(ob_camera)
col_collection.objects.link(ob_plane)
col_collection.objects.link(ob_cube_005)
col_collection.objects.link(ob_cube_006)
col_collection.objects.link(ob_cube_007)
col_collection.objects.link(ob_cube_008)
col_collection.objects.link(ob_cube_009)
col_collection.objects.link(ob_cube_010)
col_collection.objects.link(ob_cube_014)
col_collection.objects.link(ob_cube_015)
col_collection.objects.link(ob_cube_016)
col_collection.objects.link(ob_cube_018)
col_collection.objects.link(ob_cube_019)
col_collection.objects.link(ob_cube_020)
col_collection.objects.link(ob_cylinder)
col_collection.objects.link(ob_cylinder_001)
col_collection.objects.link(ob_cylinder_002)
col_collection.objects.link(ob_cylinder_003)
col_collection.objects.link(ob_cube_000)
col_collection.objects.link(ob_cube_001)
col_collection.objects.link(ob_cube_002)

# ---- scene / render settings (as saved in the file)
scene.camera = ob_camera
scene.frame_start = 1; scene.frame_end = 250; scene.frame_set(1)
scene.render.engine = 'BLENDER_EEVEE_NEXT'
scene.cycles.use_denoising = False
scene.cycles.samples = 128
scene.cycles.sampling_pattern = 'TABULATED_SOBOL'
scene.cycles.use_adaptive_sampling = False
scene.cycles.use_light_tree = False
scene.view_settings.view_transform = 'Filmic'
bpy.context.view_layer.update()
